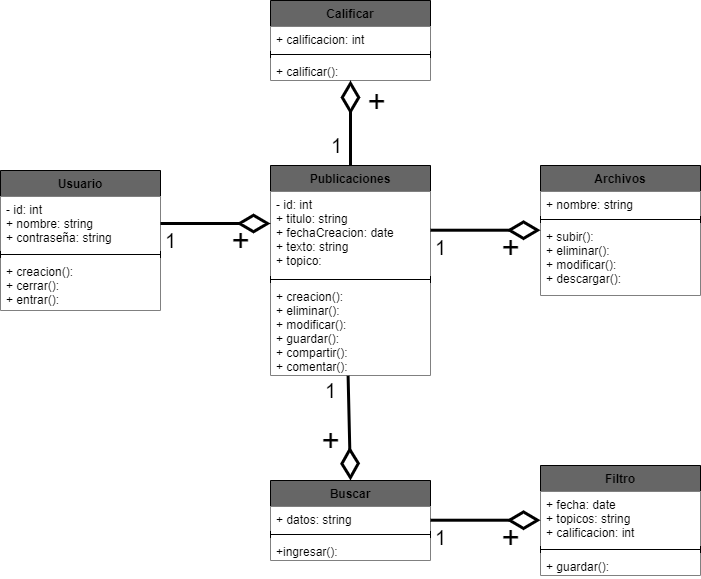

The diagram above was exported from draw.io. Its source (the exported page's mxGraphModel, read from the mxfile embedded in the PNG):
<mxGraphModel dx="1005" dy="597" grid="1" gridSize="10" guides="1" tooltips="1" connect="1" arrows="1" fold="1" page="1" pageScale="1" pageWidth="827" pageHeight="1169" math="0" shadow="0">
  <root>
    <mxCell id="0" />
    <mxCell id="1" parent="0" />
    <mxCell id="2" value="Usuario" style="swimlane;fontStyle=1;align=center;verticalAlign=top;childLayout=stackLayout;horizontal=1;startSize=26;horizontalStack=0;resizeParent=1;resizeParentMax=0;resizeLast=0;collapsible=1;marginBottom=0;fontColor=#000000;fillColor=#666666;" vertex="1" parent="1">
      <mxGeometry x="30" y="190" width="160" height="140" as="geometry">
        <mxRectangle x="170" y="120" width="80" height="26" as="alternateBounds" />
      </mxGeometry>
    </mxCell>
    <mxCell id="3" value="- id: int&#10;+ nombre: string&#10;+ contraseña: string" style="text;strokeColor=none;align=left;verticalAlign=top;spacingLeft=4;spacingRight=4;overflow=hidden;rotatable=0;points=[[0,0.5],[1,0.5]];portConstraint=eastwest;fontColor=#000000;fillColor=#FFFFFF;" vertex="1" parent="2">
      <mxGeometry y="26" width="160" height="54" as="geometry" />
    </mxCell>
    <mxCell id="4" value="" style="line;strokeWidth=1;fillColor=none;align=left;verticalAlign=middle;spacingTop=-1;spacingLeft=3;spacingRight=3;rotatable=0;labelPosition=right;points=[];portConstraint=eastwest;labelBackgroundColor=#FFFFFF;" vertex="1" parent="2">
      <mxGeometry y="80" width="160" height="8" as="geometry" />
    </mxCell>
    <mxCell id="5" value="+ creacion():&#10;+ cerrar():&#10;+ entrar():" style="text;strokeColor=none;align=left;verticalAlign=top;spacingLeft=4;spacingRight=4;overflow=hidden;rotatable=0;points=[[0,0.5],[1,0.5]];portConstraint=eastwest;fontColor=#000000;fillColor=#FFFFFF;" vertex="1" parent="2">
      <mxGeometry y="88" width="160" height="52" as="geometry" />
    </mxCell>
    <mxCell id="6" value="Publicaciones" style="swimlane;fontStyle=1;align=center;verticalAlign=top;childLayout=stackLayout;horizontal=1;startSize=26;horizontalStack=0;resizeParent=1;resizeParentMax=0;resizeLast=0;collapsible=1;marginBottom=0;fontColor=#000000;fillColor=#666666;" vertex="1" parent="1">
      <mxGeometry x="300" y="185" width="160" height="210" as="geometry">
        <mxRectangle x="170" y="120" width="80" height="26" as="alternateBounds" />
      </mxGeometry>
    </mxCell>
    <mxCell id="7" value="- id: int&#10;+ titulo: string&#10;+ fechaCreacion: date&#10;+ texto: string&#10;+ topico: " style="text;strokeColor=none;align=left;verticalAlign=top;spacingLeft=4;spacingRight=4;overflow=hidden;rotatable=0;points=[[0,0.5],[1,0.5]];portConstraint=eastwest;fontColor=#000000;fillColor=#FFFFFF;" vertex="1" parent="6">
      <mxGeometry y="26" width="160" height="84" as="geometry" />
    </mxCell>
    <mxCell id="8" value="" style="line;strokeWidth=1;fillColor=none;align=left;verticalAlign=middle;spacingTop=-1;spacingLeft=3;spacingRight=3;rotatable=0;labelPosition=right;points=[];portConstraint=eastwest;labelBackgroundColor=#FFFFFF;" vertex="1" parent="6">
      <mxGeometry y="110" width="160" height="8" as="geometry" />
    </mxCell>
    <mxCell id="9" value="+ creacion():&#10;+ eliminar():&#10;+ modificar():&#10;+ guardar(): &#10;+ compartir():&#10;+ comentar():" style="text;strokeColor=none;align=left;verticalAlign=top;spacingLeft=4;spacingRight=4;overflow=hidden;rotatable=0;points=[[0,0.5],[1,0.5]];portConstraint=eastwest;fontColor=#000000;fillColor=#FFFFFF;" vertex="1" parent="6">
      <mxGeometry y="118" width="160" height="92" as="geometry" />
    </mxCell>
    <mxCell id="10" value="Calificar" style="swimlane;fontStyle=1;align=center;verticalAlign=top;childLayout=stackLayout;horizontal=1;startSize=26;horizontalStack=0;resizeParent=1;resizeParentMax=0;resizeLast=0;collapsible=1;marginBottom=0;fontColor=#000000;fillColor=#666666;" vertex="1" parent="1">
      <mxGeometry x="300" y="20" width="160" height="80" as="geometry">
        <mxRectangle x="170" y="120" width="80" height="26" as="alternateBounds" />
      </mxGeometry>
    </mxCell>
    <mxCell id="11" value="+ calificacion: int" style="text;strokeColor=none;align=left;verticalAlign=top;spacingLeft=4;spacingRight=4;overflow=hidden;rotatable=0;points=[[0,0.5],[1,0.5]];portConstraint=eastwest;fontColor=#000000;fillColor=#FFFFFF;" vertex="1" parent="10">
      <mxGeometry y="26" width="160" height="24" as="geometry" />
    </mxCell>
    <mxCell id="12" value="" style="line;strokeWidth=1;fillColor=none;align=left;verticalAlign=middle;spacingTop=-1;spacingLeft=3;spacingRight=3;rotatable=0;labelPosition=right;points=[];portConstraint=eastwest;labelBackgroundColor=#FFFFFF;" vertex="1" parent="10">
      <mxGeometry y="50" width="160" height="8" as="geometry" />
    </mxCell>
    <mxCell id="13" value="+ calificar():" style="text;strokeColor=none;align=left;verticalAlign=top;spacingLeft=4;spacingRight=4;overflow=hidden;rotatable=0;points=[[0,0.5],[1,0.5]];portConstraint=eastwest;fontColor=#000000;fillColor=#FFFFFF;" vertex="1" parent="10">
      <mxGeometry y="58" width="160" height="22" as="geometry" />
    </mxCell>
    <mxCell id="14" value="Buscar" style="swimlane;fontStyle=1;align=center;verticalAlign=top;childLayout=stackLayout;horizontal=1;startSize=26;horizontalStack=0;resizeParent=1;resizeParentMax=0;resizeLast=0;collapsible=1;marginBottom=0;fontColor=#000000;fillColor=#666666;" vertex="1" parent="1">
      <mxGeometry x="300" y="500" width="160" height="80" as="geometry">
        <mxRectangle x="170" y="120" width="80" height="26" as="alternateBounds" />
      </mxGeometry>
    </mxCell>
    <mxCell id="15" value="+ datos: string" style="text;strokeColor=none;align=left;verticalAlign=top;spacingLeft=4;spacingRight=4;overflow=hidden;rotatable=0;points=[[0,0.5],[1,0.5]];portConstraint=eastwest;fontColor=#000000;fillColor=#FFFFFF;" vertex="1" parent="14">
      <mxGeometry y="26" width="160" height="24" as="geometry" />
    </mxCell>
    <mxCell id="16" value="" style="line;strokeWidth=1;fillColor=none;align=left;verticalAlign=middle;spacingTop=-1;spacingLeft=3;spacingRight=3;rotatable=0;labelPosition=right;points=[];portConstraint=eastwest;labelBackgroundColor=#FFFFFF;" vertex="1" parent="14">
      <mxGeometry y="50" width="160" height="8" as="geometry" />
    </mxCell>
    <mxCell id="17" value="+ingresar():" style="text;strokeColor=none;align=left;verticalAlign=top;spacingLeft=4;spacingRight=4;overflow=hidden;rotatable=0;points=[[0,0.5],[1,0.5]];portConstraint=eastwest;fontColor=#000000;fillColor=#FFFFFF;" vertex="1" parent="14">
      <mxGeometry y="58" width="160" height="22" as="geometry" />
    </mxCell>
    <mxCell id="18" value="Archivos" style="swimlane;fontStyle=1;align=center;verticalAlign=top;childLayout=stackLayout;horizontal=1;startSize=26;horizontalStack=0;resizeParent=1;resizeParentMax=0;resizeLast=0;collapsible=1;marginBottom=0;fontColor=#000000;fillColor=#666666;" vertex="1" parent="1">
      <mxGeometry x="570" y="185" width="160" height="130" as="geometry">
        <mxRectangle x="170" y="120" width="80" height="26" as="alternateBounds" />
      </mxGeometry>
    </mxCell>
    <mxCell id="19" value="+ nombre: string" style="text;strokeColor=none;align=left;verticalAlign=top;spacingLeft=4;spacingRight=4;overflow=hidden;rotatable=0;points=[[0,0.5],[1,0.5]];portConstraint=eastwest;fontColor=#000000;fillColor=#FFFFFF;" vertex="1" parent="18">
      <mxGeometry y="26" width="160" height="24" as="geometry" />
    </mxCell>
    <mxCell id="20" value="" style="line;strokeWidth=1;fillColor=none;align=left;verticalAlign=middle;spacingTop=-1;spacingLeft=3;spacingRight=3;rotatable=0;labelPosition=right;points=[];portConstraint=eastwest;labelBackgroundColor=#FFFFFF;" vertex="1" parent="18">
      <mxGeometry y="50" width="160" height="8" as="geometry" />
    </mxCell>
    <mxCell id="21" value="+ subir():&#10;+ eliminar(): &#10;+ modificar():&#10;+ descargar():" style="text;strokeColor=none;align=left;verticalAlign=top;spacingLeft=4;spacingRight=4;overflow=hidden;rotatable=0;points=[[0,0.5],[1,0.5]];portConstraint=eastwest;fontColor=#000000;fillColor=#FFFFFF;" vertex="1" parent="18">
      <mxGeometry y="58" width="160" height="72" as="geometry" />
    </mxCell>
    <mxCell id="22" value="Filtro" style="swimlane;fontStyle=1;align=center;verticalAlign=top;childLayout=stackLayout;horizontal=1;startSize=26;horizontalStack=0;resizeParent=1;resizeParentMax=0;resizeLast=0;collapsible=1;marginBottom=0;fontColor=#000000;fillColor=#666666;" vertex="1" parent="1">
      <mxGeometry x="570" y="485" width="160" height="110" as="geometry">
        <mxRectangle x="170" y="120" width="80" height="26" as="alternateBounds" />
      </mxGeometry>
    </mxCell>
    <mxCell id="23" value="+ fecha: date&#10;+ topicos: string&#10;+ calificacion: int" style="text;strokeColor=none;align=left;verticalAlign=top;spacingLeft=4;spacingRight=4;overflow=hidden;rotatable=0;points=[[0,0.5],[1,0.5]];portConstraint=eastwest;fontColor=#000000;fillColor=#FFFFFF;" vertex="1" parent="22">
      <mxGeometry y="26" width="160" height="54" as="geometry" />
    </mxCell>
    <mxCell id="24" value="" style="line;strokeWidth=1;fillColor=none;align=left;verticalAlign=middle;spacingTop=-1;spacingLeft=3;spacingRight=3;rotatable=0;labelPosition=right;points=[];portConstraint=eastwest;labelBackgroundColor=#FFFFFF;" vertex="1" parent="22">
      <mxGeometry y="80" width="160" height="8" as="geometry" />
    </mxCell>
    <mxCell id="25" value="+ guardar():" style="text;strokeColor=none;align=left;verticalAlign=top;spacingLeft=4;spacingRight=4;overflow=hidden;rotatable=0;points=[[0,0.5],[1,0.5]];portConstraint=eastwest;fontColor=#000000;fillColor=#FFFFFF;" vertex="1" parent="22">
      <mxGeometry y="88" width="160" height="22" as="geometry" />
    </mxCell>
    <mxCell id="26" value="" style="endArrow=diamondThin;html=1;fontColor=#000000;entryX=0.5;entryY=1;entryDx=0;entryDy=0;endFill=0;endSize=25;strokeColor=#000000;strokeWidth=3;" edge="1" parent="1" source="6" target="10">
      <mxGeometry width="50" height="50" relative="1" as="geometry">
        <mxPoint x="246" y="295" as="sourcePoint" />
        <mxPoint x="296" y="245" as="targetPoint" />
      </mxGeometry>
    </mxCell>
    <mxCell id="27" value="+" style="edgeLabel;html=1;align=center;verticalAlign=middle;resizable=0;points=[];fontColor=#000000;fontSize=32;labelBackgroundColor=none;" vertex="1" connectable="0" parent="26">
      <mxGeometry x="0.5012" y="1" relative="1" as="geometry">
        <mxPoint x="27" as="offset" />
      </mxGeometry>
    </mxCell>
    <mxCell id="28" value="1" style="edgeLabel;html=1;align=center;verticalAlign=middle;resizable=0;points=[];fontColor=#000000;fontSize=20;labelBackgroundColor=none;" vertex="1" connectable="0" parent="26">
      <mxGeometry x="0.5012" y="1" relative="1" as="geometry">
        <mxPoint x="-13" y="44" as="offset" />
      </mxGeometry>
    </mxCell>
    <mxCell id="30" value="" style="endArrow=diamondThin;html=1;fontColor=#000000;endFill=0;endSize=25;strokeColor=#000000;strokeWidth=3;exitX=1;exitY=0.5;exitDx=0;exitDy=0;" edge="1" parent="1" source="3">
      <mxGeometry width="50" height="50" relative="1" as="geometry">
        <mxPoint x="250" y="302.5" as="sourcePoint" />
        <mxPoint x="300" y="243" as="targetPoint" />
      </mxGeometry>
    </mxCell>
    <mxCell id="31" value="+" style="edgeLabel;html=1;align=center;verticalAlign=middle;resizable=0;points=[];fontColor=#000000;fontSize=32;labelBackgroundColor=none;" vertex="1" connectable="0" parent="30">
      <mxGeometry x="0.5012" y="1" relative="1" as="geometry">
        <mxPoint x="-2.289999999999999" y="18" as="offset" />
      </mxGeometry>
    </mxCell>
    <mxCell id="32" value="1" style="edgeLabel;html=1;align=center;verticalAlign=middle;resizable=0;points=[];fontColor=#000000;fontSize=20;labelBackgroundColor=none;" vertex="1" connectable="0" parent="30">
      <mxGeometry x="0.5012" y="1" relative="1" as="geometry">
        <mxPoint x="-72.28999999999999" y="18" as="offset" />
      </mxGeometry>
    </mxCell>
    <mxCell id="33" value="" style="endArrow=diamondThin;html=1;fontColor=#000000;endFill=0;endSize=25;strokeColor=#000000;strokeWidth=3;exitX=0.485;exitY=1.003;exitDx=0;exitDy=0;exitPerimeter=0;entryX=0.5;entryY=0;entryDx=0;entryDy=0;" edge="1" parent="1" source="9" target="14">
      <mxGeometry width="50" height="50" relative="1" as="geometry">
        <mxPoint x="325" y="450" as="sourcePoint" />
        <mxPoint x="435" y="450" as="targetPoint" />
      </mxGeometry>
    </mxCell>
    <mxCell id="34" value="+" style="edgeLabel;html=1;align=center;verticalAlign=middle;resizable=0;points=[];fontColor=#000000;fontSize=32;labelBackgroundColor=none;" vertex="1" connectable="0" parent="33">
      <mxGeometry x="0.5012" y="1" relative="1" as="geometry">
        <mxPoint x="-20.41" y="-14.090000000000003" as="offset" />
      </mxGeometry>
    </mxCell>
    <mxCell id="35" value="1" style="edgeLabel;html=1;align=center;verticalAlign=middle;resizable=0;points=[];fontColor=#000000;fontSize=20;labelBackgroundColor=none;" vertex="1" connectable="0" parent="33">
      <mxGeometry x="0.5012" y="1" relative="1" as="geometry">
        <mxPoint x="-20.40999999999999" y="-64.09" as="offset" />
      </mxGeometry>
    </mxCell>
    <mxCell id="36" value="" style="endArrow=diamondThin;html=1;fontColor=#000000;endFill=0;endSize=25;strokeColor=#000000;strokeWidth=3;exitX=1;exitY=0.5;exitDx=0;exitDy=0;" edge="1" parent="1">
      <mxGeometry width="50" height="50" relative="1" as="geometry">
        <mxPoint x="460" y="539.71" as="sourcePoint" />
        <mxPoint x="570" y="539.71" as="targetPoint" />
      </mxGeometry>
    </mxCell>
    <mxCell id="37" value="+" style="edgeLabel;html=1;align=center;verticalAlign=middle;resizable=0;points=[];fontColor=#000000;fontSize=32;labelBackgroundColor=none;" vertex="1" connectable="0" parent="36">
      <mxGeometry x="0.5012" y="1" relative="1" as="geometry">
        <mxPoint x="-2.289999999999999" y="18" as="offset" />
      </mxGeometry>
    </mxCell>
    <mxCell id="38" value="1" style="edgeLabel;html=1;align=center;verticalAlign=middle;resizable=0;points=[];fontColor=#000000;fontSize=20;labelBackgroundColor=none;" vertex="1" connectable="0" parent="36">
      <mxGeometry x="0.5012" y="1" relative="1" as="geometry">
        <mxPoint x="-72.28999999999999" y="18" as="offset" />
      </mxGeometry>
    </mxCell>
    <mxCell id="39" value="" style="endArrow=diamondThin;html=1;fontColor=#000000;endFill=0;endSize=25;strokeColor=#000000;strokeWidth=3;exitX=1;exitY=0.5;exitDx=0;exitDy=0;" edge="1" parent="1">
      <mxGeometry width="50" height="50" relative="1" as="geometry">
        <mxPoint x="460" y="249.71" as="sourcePoint" />
        <mxPoint x="570" y="249.71" as="targetPoint" />
      </mxGeometry>
    </mxCell>
    <mxCell id="40" value="+" style="edgeLabel;html=1;align=center;verticalAlign=middle;resizable=0;points=[];fontColor=#000000;fontSize=32;labelBackgroundColor=none;" vertex="1" connectable="0" parent="39">
      <mxGeometry x="0.5012" y="1" relative="1" as="geometry">
        <mxPoint x="-2.289999999999999" y="18" as="offset" />
      </mxGeometry>
    </mxCell>
    <mxCell id="41" value="1" style="edgeLabel;html=1;align=center;verticalAlign=middle;resizable=0;points=[];fontColor=#000000;fontSize=20;labelBackgroundColor=none;" vertex="1" connectable="0" parent="39">
      <mxGeometry x="0.5012" y="1" relative="1" as="geometry">
        <mxPoint x="-72.28999999999999" y="18" as="offset" />
      </mxGeometry>
    </mxCell>
  </root>
</mxGraphModel>